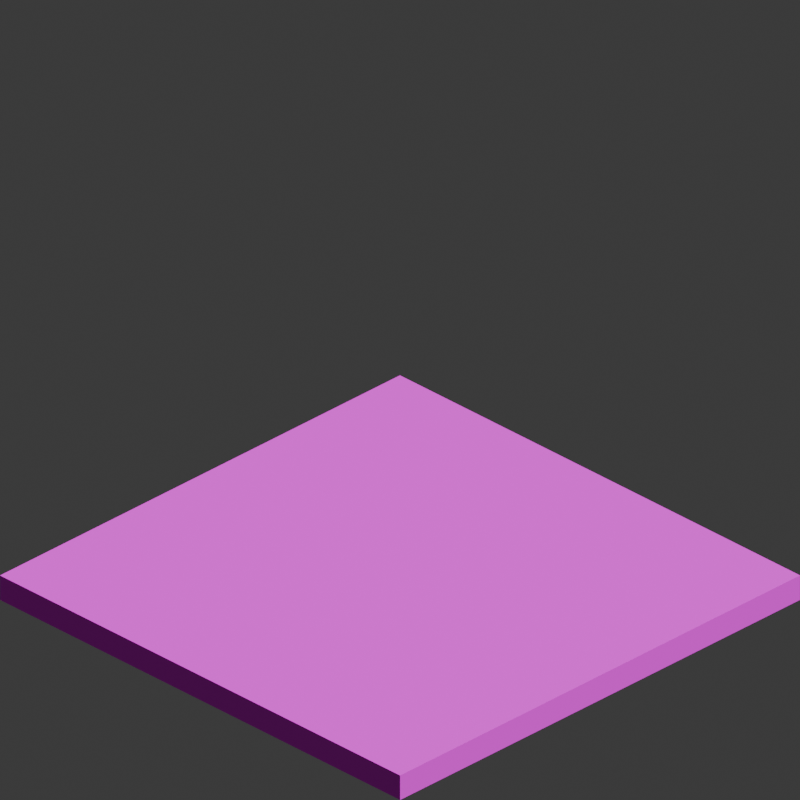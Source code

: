 # Source: building-experiment.blend  (saved by Blender 5.1.30; exported with 4.5.12 LTS)
import bpy
from mathutils import Matrix  # noqa: F401  (used for matrix-valued properties, if any)

bpy.ops.wm.read_factory_settings(use_empty=True)
scene = bpy.context.scene
scene.name = 'Scene'

# ---- collections
col_collection = bpy.data.collections.new('Collection'); scene.collection.children.link(col_collection)

# ---- images (referenced by path relative to the original .blend; pixels are not part of the script)
import os
ASSET_DIR = os.environ.get("B2B_ASSET_DIR", "")  # directory of the original .blend (textures are referenced by path, not embedded)
HERE = os.path.dirname(os.path.abspath(__file__))  # packed textures are extracted next to this script under _unpacked/

def load_image(name, relpath, width, height, colorspace="sRGB"):
    """Load a texture the original file referenced (path relative to the .blend, or extracted next to this script)."""
    p = next((c for c in (os.path.join(HERE, relpath), os.path.join(ASSET_DIR, relpath)) if relpath and os.path.exists(c)), "")
    if p:
        img = bpy.data.images.load(p, check_existing=True)
        img.name = name
    else:  # same state as the original file: an image datablock whose file is absent (Cycles renders it pink)
        img = bpy.data.images.new(name, width, height)
        img.source = "FILE"
        img.filepath = "//" + (relpath or name)
    img.colorspace_settings.name = colorspace
    return img
img_grass004_1k_jpg_color_jpg = load_image('Grass004_1K-JPG_Color.jpg', 'Grass004_1K-JPG_Color.jpg', 1024, 1024, 'sRGB')
img_ground079s_1k_jpg_color_jpg = load_image('Ground079S_1K-JPG_Color.jpg', 'Ground079S_1K-JPG_Color.jpg', 1024, 1024, 'sRGB')
img_untitled = load_image('Untitled', '_unpacked/Untitled.a24d1846.png', 1024, 1024, 'Non-Color')

# ---- materials (node trees are filled in below, after node groups)
mat_material_007 = bpy.data.materials.new('Material.007')
mat_material_002 = bpy.data.materials.new('Material.002')
mat_material_003 = bpy.data.materials.new('Material.003')
mat_material_004 = bpy.data.materials.new('Material.004')
mat_material_005 = bpy.data.materials.new('Material.005')

# ---- material node trees
mat_material_007.use_nodes = True; mat_material_007.node_tree.nodes.clear()
_N = mat_material_007.node_tree.nodes; _L = mat_material_007.node_tree.links
n0 = _N.new('ShaderNodeBsdfPrincipled'); n0.name = 'Principled BSDF'; n0.location = (571, 34)
n0.inputs[2].default_value = 1.0
n1 = _N.new('ShaderNodeOutputMaterial'); n1.name = 'Material Output'; n1.location = (875, 138)
n2 = _N.new('ShaderNodeTexImage'); n2.name = 'Image Texture'; n2.location = (-237, -193)
n2.image = img_grass004_1k_jpg_color_jpg
n3 = _N.new('ShaderNodeTexImage'); n3.name = 'Image Texture.001'; n3.location = (-231, 102)
n3.image = img_ground079s_1k_jpg_color_jpg
n4 = _N.new('ShaderNodeMix'); n4.name = 'Mix'; n4.location = (344, 52)
n4.data_type = 'RGBA'
n4.clamp_result = True
n5 = _N.new('ShaderNodeTexNoise'); n5.name = 'Noise Texture'; n5.location = (-894, 119)
n5.width = 145
n5.inputs[3].default_value = 0.6
n5.inputs[8].default_value = 1.6
n6 = _N.new('ShaderNodeValToRGB'); n6.name = 'Color Ramp'; n6.location = (-631, 7)
while len(n6.color_ramp.elements) > 1: n6.color_ramp.elements.remove(n6.color_ramp.elements[-1])
n6.color_ramp.elements[0].position = 0.8405; n6.color_ramp.elements[0].color = (0.0, 0.0, 0.0, 1.0)
n7 = _N.new('ShaderNodeTexGradient'); n7.name = 'Gradient Texture'; n7.location = (-893, -173)
n8 = _N.new('ShaderNodeBsdfPrincipled'); n8.name = 'Principled BSDF.001'; n8.location = (345, -714)
n8.inputs[2].default_value = 1.0
n9 = _N.new('ShaderNodeOutputMaterial'); n9.name = 'Material Output.001'; n9.location = (688, -752)
n10 = _N.new('ShaderNodeTexImage'); n10.name = 'Image Texture.002'; n10.location = (-212, 477)
n10.label = 'TerrainMask'
n10.image = img_untitled
_L.new(n0.outputs[0], n1.inputs[0])
_L.new(n4.outputs[2], n0.inputs[0])
_L.new(n7.outputs[1], n6.inputs[0])
_L.new(n8.outputs[0], n9.inputs[0])
_L.new(n3.outputs[0], n4.inputs[6])
_L.new(n2.outputs[0], n4.inputs[7])
_L.new(n10.outputs[0], n4.inputs[0])
n1.is_active_output = True
mat_material_002.use_nodes = True; mat_material_002.node_tree.nodes.clear()
_N = mat_material_002.node_tree.nodes; _L = mat_material_002.node_tree.links
n0 = _N.new('ShaderNodeBsdfPrincipled'); n0.name = 'Principled BSDF'; n0.location = (-200, 100)
n0.inputs[0].default_value = (0.8, 0.2915, 0.1082, 1.0)
n1 = _N.new('ShaderNodeOutputMaterial'); n1.name = 'Material Output'; n1.location = (200, 100)
_L.new(n0.outputs[0], n1.inputs[0])
n1.is_active_output = True
mat_material_003.use_nodes = True; mat_material_003.node_tree.nodes.clear()
_N = mat_material_003.node_tree.nodes; _L = mat_material_003.node_tree.links
n0 = _N.new('ShaderNodeBsdfPrincipled'); n0.name = 'Principled BSDF'; n0.location = (-200, 100)
n0.inputs[0].default_value = (0.8, 0.2915, 0.1082, 1.0)
n1 = _N.new('ShaderNodeOutputMaterial'); n1.name = 'Material Output'; n1.location = (200, 100)
_L.new(n0.outputs[0], n1.inputs[0])
n1.is_active_output = True
mat_material_004.use_nodes = True; mat_material_004.node_tree.nodes.clear()
_N = mat_material_004.node_tree.nodes; _L = mat_material_004.node_tree.links
n0 = _N.new('ShaderNodeBsdfPrincipled'); n0.name = 'Principled BSDF'; n0.location = (-200, 100)
n0.inputs[0].default_value = (0.8, 0.2915, 0.1082, 1.0)
n1 = _N.new('ShaderNodeOutputMaterial'); n1.name = 'Material Output'; n1.location = (200, 100)
_L.new(n0.outputs[0], n1.inputs[0])
n1.is_active_output = True
mat_material_005.use_nodes = True; mat_material_005.node_tree.nodes.clear()
_N = mat_material_005.node_tree.nodes; _L = mat_material_005.node_tree.links
n0 = _N.new('ShaderNodeBsdfPrincipled'); n0.name = 'Principled BSDF'; n0.location = (-200, 100)
n0.inputs[0].default_value = (0.8, 0.2915, 0.1082, 1.0)
n1 = _N.new('ShaderNodeOutputMaterial'); n1.name = 'Material Output'; n1.location = (200, 100)
_L.new(n0.outputs[0], n1.inputs[0])
n1.is_active_output = True

# ---- world
world_world = bpy.data.worlds.new('World'); scene.world = world_world
world_world.use_nodes = True; world_world.node_tree.nodes.clear()
_N = world_world.node_tree.nodes; _L = world_world.node_tree.links
n0 = _N.new('ShaderNodeOutputWorld'); n0.name = 'World Output'; n0.location = (200, 100)
n1 = _N.new('ShaderNodeBackground'); n1.name = 'Background'; n1.location = (-200, 100)
n1.inputs[0].default_value = (0.05088, 0.05088, 0.05088, 1.0)
_L.new(n1.outputs[0], n0.inputs[0])
n0.is_active_output = True
world_world.color = (0.05088, 0.05088, 0.05088)
world_world.sun_shadow_jitter_overblur = 0.0

# ---- cameras
cam_camera_001 = bpy.data.cameras.new('Camera.001')
cam_camera_001.type = 'ORTHO'
cam_camera_001.ortho_scale = 1.414
cam_camera_001.shift_y = 0.22

# ---- lights
light_light = bpy.data.lights.new('Light', 'SUN')
light_light.use_temperature = True
light_light.exposure = -8.062
light_light.angle = 0.7854
light_light.energy = 1000.0
light_light.shadow_soft_size = 0.1
light_light.shadow_cascade_max_distance = 1000.0

# ---- meshes
me_plane = bpy.data.meshes.new('Plane')
me_plane.from_pydata([(-0.5, -0.5, 0.0), (0.5, -0.5, 0.0), (-0.5, 0.5, 0.0), (0.5, 0.5, 0.0), (-0.5, 0.0, 0.0), (0.0, -0.5, 0.0), (0.5, 0.0, 0.0), (0.0, 0.5, 0.0), (0.0, 0.0, 0.0), (-0.5, 0.0, -0.05), (-0.5, -0.5, -0.05), (0.0, -0.5, -0.05), (0.5, -0.5, -0.05), (0.5, 0.0, -0.05), (0.5, 0.5, -0.05), (0.0, 0.5, -0.05), (-0.5, 0.5, -0.05), (0.0, 0.0, -0.05)], [], [(8, 6, 3, 7), (4, 8, 7, 2), (0, 5, 8, 4), (5, 1, 6, 8), (17, 15, 14, 13), (9, 16, 15, 17), (10, 9, 17, 11), (11, 17, 13, 12), (1, 5, 11, 12), (6, 1, 12, 13), (4, 2, 16, 9), (3, 6, 13, 14), (0, 4, 9, 10), (7, 3, 14, 15), (5, 0, 10, 11), (2, 7, 15, 16)])
_uv = me_plane.uv_layers.new(name='UVMap')
_uv.uv.foreach_set('vector', [0.25, 0.25, 0.25, 1.887e-08, 0.5, 3.775e-08, 0.5, 0.25, 0.25, 0.5, 0.25, 0.25, 0.5, 0.25, 0.5, 0.5, 2.186e-08, 0.5, 4.073e-08, 0.25, 0.25, 0.25, 0.25, 0.5, 4.073e-08, 0.25, 5.96e-08, 4.5e-15, 0.25, 1.887e-08, 0.25, 0.25, 0.25, 0.75, 0.5, 0.75, 0.5, 1.0, 0.25, 1.0, 0.25, 0.5, 0.5, 0.5, 0.5, 0.75, 0.25, 0.75, 5.166e-08, 0.5, 0.25, 0.5, 0.25, 0.75, 3.278e-08, 0.75, 3.278e-08, 0.75, 0.25, 0.75, 0.25, 1.0, 1.391e-08, 1.0, 0.5, 0.5, 0.5, 0.25, 0.525, 0.25, 0.525, 0.5, 0.5, 0.75, 0.5, 0.5, 0.525, 0.5, 0.525, 0.75, 0.525, 0.25, 0.525, -5.067e-09, 0.55, -3.18e-09, 0.55, 0.25, 0.5, 1.0, 0.5, 0.75, 0.525, 0.75, 0.525, 1.0, 0.525, 0.5, 0.525, 0.25, 0.55, 0.25, 0.55, 0.5, 0.525, 0.75, 0.525, 0.5, 0.55, 0.5, 0.55, 0.75, 0.5, 0.25, 0.5, -6.955e-09, 0.525, -5.067e-09, 0.525, 0.25, 0.525, 1.0, 0.525, 0.75, 0.55, 0.75, 0.55, 1.0])
me_plane.materials.append(mat_material_007)
me_plane.update()
me_cube_001 = bpy.data.meshes.new('Cube.001')
me_cube_001.from_pydata([(-2.099, -2.254, -0.03409), (-2.099, -2.254, 3.251), (-2.099, 2.254, -0.03409), (-2.099, 2.254, 3.251), (-1.544, -2.254, -0.03409), (-1.544, -2.254, 3.251), (-1.544, 2.254, -0.03409), (-1.544, 2.254, 3.251)], [], [(0, 1, 3, 2), (2, 3, 7, 6), (6, 7, 5, 4), (4, 5, 1, 0), (2, 6, 4, 0), (7, 3, 1, 5)])
_uv = me_cube_001.uv_layers.new(name='UVMap')
_uv.uv.foreach_set('vector', [0.375, 0.0, 0.625, 0.0, 0.625, 0.25, 0.375, 0.25, 0.375, 0.25, 0.625, 0.25, 0.625, 0.5, 0.375, 0.5, 0.375, 0.5, 0.625, 0.5, 0.625, 0.75, 0.375, 0.75, 0.375, 0.75, 0.625, 0.75, 0.625, 1.0, 0.375, 1.0, 0.125, 0.5, 0.375, 0.5, 0.375, 0.75, 0.125, 0.75, 0.625, 0.5, 0.875, 0.5, 0.875, 0.75, 0.625, 0.75])
me_cube_001.materials.append(mat_material_002)
me_cube_001.update()
me_cube_002 = bpy.data.meshes.new('Cube.002')
me_cube_002.from_pydata([(-2.099, -2.254, -0.03409), (-2.099, -2.254, 3.251), (-2.099, 2.254, -0.03409), (-2.099, 2.254, 3.251), (-1.544, -2.254, -0.03409), (-1.544, -2.254, 3.251), (-1.544, 2.254, -0.03409), (-1.544, 2.254, 3.251)], [], [(0, 1, 3, 2), (2, 3, 7, 6), (6, 7, 5, 4), (4, 5, 1, 0), (2, 6, 4, 0), (7, 3, 1, 5)])
_uv = me_cube_002.uv_layers.new(name='UVMap')
_uv.uv.foreach_set('vector', [0.375, 0.0, 0.625, 0.0, 0.625, 0.25, 0.375, 0.25, 0.375, 0.25, 0.625, 0.25, 0.625, 0.5, 0.375, 0.5, 0.375, 0.5, 0.625, 0.5, 0.625, 0.75, 0.375, 0.75, 0.375, 0.75, 0.625, 0.75, 0.625, 1.0, 0.375, 1.0, 0.125, 0.5, 0.375, 0.5, 0.375, 0.75, 0.125, 0.75, 0.625, 0.5, 0.875, 0.5, 0.875, 0.75, 0.625, 0.75])
me_cube_002.materials.append(mat_material_003)
me_cube_002.update()
me_cube_003 = bpy.data.meshes.new('Cube.003')
me_cube_003.from_pydata([(-2.099, -2.254, -0.03409), (-2.099, -2.254, 3.251), (-2.099, 2.254, -0.03409), (-2.099, 2.254, 3.251), (-1.544, -2.254, -0.03409), (-1.544, -2.254, 3.251), (-1.544, 2.254, -0.03409), (-1.544, 2.254, 3.251)], [], [(0, 1, 3, 2), (2, 3, 7, 6), (6, 7, 5, 4), (4, 5, 1, 0), (2, 6, 4, 0), (7, 3, 1, 5)])
_uv = me_cube_003.uv_layers.new(name='UVMap')
_uv.uv.foreach_set('vector', [0.375, 0.0, 0.625, 0.0, 0.625, 0.25, 0.375, 0.25, 0.375, 0.25, 0.625, 0.25, 0.625, 0.5, 0.375, 0.5, 0.375, 0.5, 0.625, 0.5, 0.625, 0.75, 0.375, 0.75, 0.375, 0.75, 0.625, 0.75, 0.625, 1.0, 0.375, 1.0, 0.125, 0.5, 0.375, 0.5, 0.375, 0.75, 0.125, 0.75, 0.625, 0.5, 0.875, 0.5, 0.875, 0.75, 0.625, 0.75])
me_cube_003.materials.append(mat_material_004)
me_cube_003.update()
me_cube_004 = bpy.data.meshes.new('Cube.004')
me_cube_004.from_pydata([(-2.099, -2.254, -0.03409), (-2.099, -2.254, 3.251), (-2.099, 2.254, -0.03409), (-2.099, 2.254, 3.251), (-1.544, -2.254, -0.03409), (-1.544, -2.254, 3.251), (-1.544, 2.254, -0.03409), (-1.544, 2.254, 3.251)], [], [(0, 1, 3, 2), (2, 3, 7, 6), (6, 7, 5, 4), (4, 5, 1, 0), (2, 6, 4, 0), (7, 3, 1, 5)])
_uv = me_cube_004.uv_layers.new(name='UVMap')
_uv.uv.foreach_set('vector', [0.375, 0.0, 0.625, 0.0, 0.625, 0.25, 0.375, 0.25, 0.375, 0.25, 0.625, 0.25, 0.625, 0.5, 0.375, 0.5, 0.375, 0.5, 0.625, 0.5, 0.625, 0.75, 0.375, 0.75, 0.375, 0.75, 0.625, 0.75, 0.625, 1.0, 0.375, 1.0, 0.125, 0.5, 0.375, 0.5, 0.375, 0.75, 0.125, 0.75, 0.625, 0.5, 0.875, 0.5, 0.875, 0.75, 0.625, 0.75])
me_cube_004.materials.append(mat_material_005)
me_cube_004.update()

# ---- objects
ob_plane = bpy.data.objects.new('Plane', me_plane)
ob_camera = bpy.data.objects.new('Camera', cam_camera_001)
ob_light = bpy.data.objects.new('Light', light_light)
ob_wall_southwest = bpy.data.objects.new('wall-southwest', me_cube_001)
ob_wall_northeast = bpy.data.objects.new('wall-northeast', me_cube_002)
ob_wall_northwest = bpy.data.objects.new('wall-northwest', me_cube_003)
ob_wall_southeast = bpy.data.objects.new('wall-southeast', me_cube_004)

# ---- transforms, parenting, visibility, modifiers, constraints
ob_plane.location = (0.0, 0.0, 0.0)
ob_plane.rotation_euler = (0.0, 0.0, 1.571)
ob_camera.location = (2.68, -2.68, 2.188)
ob_camera.rotation_euler = (1.047, 0.0, 0.7854)
ob_light.location = (4.076, 1.005, 5.904)
ob_light.rotation_euler = (0.6503, 0.05522, 1.866)
ob_light.lock_rotations_4d = False
ob_light.empty_display_type = 'ARROWS'
ob_light.color = (0.0, 0.0, 0.0, 0.0)
ob_light.lineart.crease_threshold = 0.0
ob_wall_southwest.location = (0.04332, -0.07755, -0.001932)
ob_wall_southwest.rotation_euler = (0.0, -0.0, 1.571)
ob_wall_southwest.scale = (0.2216, 0.2216, 0.2216)
ob_wall_southwest.hide_render = True
ob_wall_northeast.location = (-0.01047, 0.8546, -0.046)
ob_wall_northeast.rotation_euler = (0.0, -0.0, 1.571)
ob_wall_northeast.scale = (0.2216, 0.2216, 0.2216)
ob_wall_northeast.hide_render = True
ob_wall_northwest.location = (-0.04133, 0.004716, -0.046)
ob_wall_northwest.scale = (0.2216, 0.2216, 0.2216)
ob_wall_northwest.hide_render = True
ob_wall_southeast.location = (0.8831, -0.03967, -0.001932)
ob_wall_southeast.scale = (0.2216, 0.2216, 0.2216)
ob_wall_southeast.hide_render = True

# ---- collection membership
scene.collection.objects.link(ob_plane)
scene.collection.objects.link(ob_camera)
col_collection.objects.link(ob_light)
col_collection.objects.link(ob_wall_southwest)
col_collection.objects.link(ob_wall_northeast)
col_collection.objects.link(ob_wall_northwest)
col_collection.objects.link(ob_wall_southeast)

# ---- scene / render settings (as saved in the file)
scene.camera = ob_camera
scene.frame_start = 1; scene.frame_end = 250; scene.frame_set(1)
scene.render.engine = 'CYCLES'
scene.render.resolution_x = 256
scene.render.resolution_y = 256
scene.render.filter_size = 0.0
scene.render.film_transparent = True
scene.render.bake_bias = 0.0
scene.render.bake_samples = 0
scene.cycles.sampling_pattern = 'TABULATED_SOBOL'
scene.eevee.use_volume_custom_range = False
bpy.context.view_layer.update()

